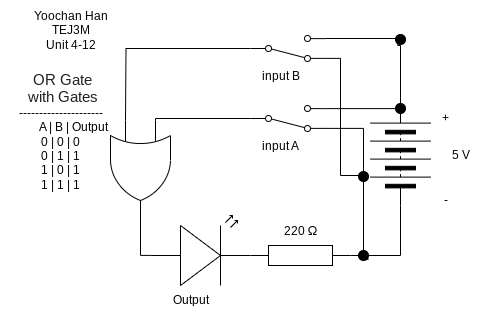

The diagram above was exported from draw.io. Its source (the exported page's mxGraphModel, read from the mxfile embedded in the PNG):
<mxGraphModel dx="766" dy="324" grid="1" gridSize="10" guides="1" tooltips="1" connect="1" arrows="1" fold="1" page="1" pageScale="1" pageWidth="827" pageHeight="1169" math="0" shadow="0">
  <root>
    <mxCell id="0" />
    <mxCell id="1" parent="0" />
    <mxCell id="62" value="Yoochan Han&lt;br&gt;TEJ3M&lt;br&gt;Unit 4-12" style="text;html=1;align=center;verticalAlign=middle;resizable=0;points=[];autosize=1;strokeColor=none;fillColor=none;" parent="1" vertex="1">
      <mxGeometry x="170" y="415" width="100" height="60" as="geometry" />
    </mxCell>
    <mxCell id="63" value="" style="pointerEvents=1;verticalLabelPosition=bottom;shadow=0;dashed=0;align=center;html=1;verticalAlign=top;shape=mxgraph.electrical.resistors.resistor_1;" parent="1" vertex="1">
      <mxGeometry x="400" y="660" width="100" height="20" as="geometry" />
    </mxCell>
    <mxCell id="64" value="" style="verticalLabelPosition=bottom;shadow=0;dashed=0;align=center;html=1;verticalAlign=top;shape=mxgraph.electrical.opto_electronics.led_2;pointerEvents=1;rotation=0;" parent="1" vertex="1">
      <mxGeometry x="300" y="630" width="100" height="70" as="geometry" />
    </mxCell>
    <mxCell id="65" value="" style="pointerEvents=1;verticalLabelPosition=bottom;shadow=0;dashed=0;align=center;html=1;verticalAlign=top;shape=mxgraph.electrical.miscellaneous.batteryStack;rotation=-90;" parent="1" vertex="1">
      <mxGeometry x="500" y="540" width="100" height="60" as="geometry" />
    </mxCell>
    <mxCell id="67" value="5 V" style="text;html=1;align=center;verticalAlign=middle;resizable=0;points=[];autosize=1;strokeColor=none;fillColor=none;" parent="1" vertex="1">
      <mxGeometry x="590" y="555" width="40" height="30" as="geometry" />
    </mxCell>
    <mxCell id="68" value="+" style="text;html=1;align=center;verticalAlign=middle;resizable=0;points=[];autosize=1;strokeColor=none;fillColor=none;" parent="1" vertex="1">
      <mxGeometry x="580" y="518" width="30" height="30" as="geometry" />
    </mxCell>
    <mxCell id="69" value="-" style="text;html=1;align=center;verticalAlign=middle;resizable=0;points=[];autosize=1;strokeColor=none;fillColor=none;" parent="1" vertex="1">
      <mxGeometry x="580" y="600" width="30" height="30" as="geometry" />
    </mxCell>
    <mxCell id="70" value="input A" style="text;html=1;align=center;verticalAlign=middle;resizable=0;points=[];autosize=1;strokeColor=none;fillColor=none;" parent="1" vertex="1">
      <mxGeometry x="400" y="546" width="60" height="30" as="geometry" />
    </mxCell>
    <mxCell id="71" style="edgeStyle=orthogonalEdgeStyle;html=1;exitX=1;exitY=0.88;exitDx=0;exitDy=0;endArrow=none;endFill=0;rounded=0;curved=0;" parent="1" source="83" edge="1">
      <mxGeometry relative="1" as="geometry">
        <mxPoint x="510" y="670" as="targetPoint" />
      </mxGeometry>
    </mxCell>
    <mxCell id="72" value="" style="html=1;shape=mxgraph.electrical.electro-mechanical.twoWaySwitch;aspect=fixed;elSwitchState=2;rotation=0;flipV=1;" parent="1" vertex="1">
      <mxGeometry x="400" y="520" width="75" height="26" as="geometry" />
    </mxCell>
    <mxCell id="73" value="" style="verticalLabelPosition=bottom;shadow=0;dashed=0;align=center;html=1;verticalAlign=top;shape=mxgraph.electrical.transmission.testPoint;" parent="1" vertex="1">
      <mxGeometry x="545" y="518" width="10" height="10" as="geometry" />
    </mxCell>
    <mxCell id="74" value="&lt;span style=&quot;box-sizing: border-box; color: rgb(33, 33, 33); font-family: Lato, sans-serif; font-size: 14.6667px; font-variant-numeric: normal; font-variant-east-asian: normal; font-variant-alternates: normal; font-variant-position: normal; font-variant-emoji: normal; text-align: start; text-wrap-mode: wrap;&quot; class=&quot;C9DxTc&quot;&gt;&amp;nbsp;OR Gate&lt;br&gt;&amp;nbsp;with Gates&lt;br&gt;&lt;/span&gt;---------------------&lt;br&gt;&lt;span style=&quot;color: rgb(0, 0, 0);&quot;&gt;&amp;nbsp; &amp;nbsp; &amp;nbsp; &amp;nbsp; &amp;nbsp;A | B&lt;/span&gt;&lt;span style=&quot;color: rgb(0, 0, 0); scrollbar-color: rgb(226, 226, 226) rgb(251, 251, 251);&quot;&gt;&amp;nbsp;| Output&lt;/span&gt;&lt;br&gt;0 | 0&lt;span style=&quot;color: rgb(0, 0, 0);&quot;&gt;&amp;nbsp;| 0&lt;/span&gt;&lt;br&gt;&lt;span style=&quot;color: rgb(0, 0, 0);&quot;&gt;0 | 1&lt;/span&gt;&lt;span style=&quot;color: rgb(0, 0, 0); scrollbar-color: rgb(226, 226, 226) rgb(251, 251, 251);&quot;&gt;&amp;nbsp;| 1&lt;br&gt;&lt;span style=&quot;color: rgb(0, 0, 0);&quot;&gt;1 | 0&lt;/span&gt;&lt;span style=&quot;color: rgb(0, 0, 0); scrollbar-color: rgb(226, 226, 226) rgb(251, 251, 251);&quot;&gt;&amp;nbsp;| 1&lt;br&gt;&lt;span style=&quot;color: rgb(0, 0, 0);&quot;&gt;1 | 1&lt;/span&gt;&lt;span style=&quot;color: rgb(0, 0, 0); scrollbar-color: rgb(226, 226, 226) rgb(251, 251, 251);&quot;&gt;&amp;nbsp;| 1&lt;/span&gt;&lt;/span&gt;&lt;/span&gt;" style="text;html=1;align=center;verticalAlign=middle;resizable=0;points=[];autosize=1;strokeColor=none;fillColor=none;" parent="1" vertex="1">
      <mxGeometry x="150" y="476" width="120" height="140" as="geometry" />
    </mxCell>
    <mxCell id="75" value="Output" style="text;html=1;align=center;verticalAlign=middle;resizable=0;points=[];autosize=1;strokeColor=none;fillColor=none;" parent="1" vertex="1">
      <mxGeometry x="310" y="700" width="60" height="30" as="geometry" />
    </mxCell>
    <mxCell id="76" style="edgeStyle=orthogonalEdgeStyle;html=1;exitX=0;exitY=0.5;exitDx=0;exitDy=0;entryX=1;entryY=0.5;entryDx=0;entryDy=0;entryPerimeter=0;endArrow=none;endFill=0;rounded=0;curved=0;" parent="1" source="65" target="63" edge="1">
      <mxGeometry relative="1" as="geometry" />
    </mxCell>
    <mxCell id="77" style="edgeStyle=orthogonalEdgeStyle;html=1;exitX=1;exitY=0.12;exitDx=0;exitDy=0;entryX=0.311;entryY=0.512;entryDx=0;entryDy=0;entryPerimeter=0;rounded=0;curved=0;endArrow=none;endFill=0;" parent="1" source="72" target="73" edge="1">
      <mxGeometry relative="1" as="geometry" />
    </mxCell>
    <mxCell id="78" style="edgeStyle=orthogonalEdgeStyle;html=1;entryX=0.5;entryY=1;entryDx=0;entryDy=0;endArrow=none;endFill=0;rounded=0;curved=0;exitX=0.24;exitY=0.766;exitDx=0;exitDy=0;exitPerimeter=0;" parent="1" source="94" target="73" edge="1">
      <mxGeometry relative="1" as="geometry">
        <mxPoint x="510" y="460" as="sourcePoint" />
        <mxPoint x="550" y="435" as="targetPoint" />
        <Array as="points">
          <mxPoint x="547" y="460" />
          <mxPoint x="550" y="460" />
        </Array>
      </mxGeometry>
    </mxCell>
    <mxCell id="80" style="edgeStyle=orthogonalEdgeStyle;html=1;entryX=0;entryY=0.57;entryDx=0;entryDy=0;entryPerimeter=0;endArrow=none;endFill=0;rounded=0;curved=0;" parent="1" target="64" edge="1">
      <mxGeometry relative="1" as="geometry">
        <mxPoint x="290" y="620" as="sourcePoint" />
        <Array as="points">
          <mxPoint x="290" y="670" />
        </Array>
      </mxGeometry>
    </mxCell>
    <mxCell id="82" value="" style="edgeStyle=orthogonalEdgeStyle;html=1;exitX=1;exitY=0.88;exitDx=0;exitDy=0;endArrow=none;endFill=0;rounded=0;curved=0;" parent="1" source="72" target="83" edge="1">
      <mxGeometry relative="1" as="geometry">
        <mxPoint x="510" y="670" as="targetPoint" />
        <mxPoint x="475" y="539" as="sourcePoint" />
      </mxGeometry>
    </mxCell>
    <mxCell id="83" value="" style="verticalLabelPosition=bottom;shadow=0;dashed=0;align=center;html=1;verticalAlign=top;shape=mxgraph.electrical.transmission.testPoint;" parent="1" vertex="1">
      <mxGeometry x="508" y="665" width="10" height="10" as="geometry" />
    </mxCell>
    <mxCell id="84" value="&lt;div style=&quot;text-align: center;&quot;&gt;&lt;span style=&quot;text-align: start; background-color: transparent; font-size: 12px;&quot;&gt;220&amp;nbsp;&lt;/span&gt;&lt;span style=&quot;font-size: 13px; font-family: &amp;quot;Google Sans&amp;quot;, Arial, sans-serif; text-align: start; text-wrap-mode: wrap; background-color: transparent;&quot;&gt;Ω&lt;/span&gt;&lt;/div&gt;" style="text;html=1;align=center;verticalAlign=middle;resizable=0;points=[];autosize=1;strokeColor=none;fillColor=none;" parent="1" vertex="1">
      <mxGeometry x="420" y="630" width="60" height="30" as="geometry" />
    </mxCell>
    <mxCell id="86" value="input B" style="text;html=1;align=center;verticalAlign=middle;resizable=0;points=[];autosize=1;strokeColor=none;fillColor=none;" parent="1" vertex="1">
      <mxGeometry x="400" y="476" width="60" height="30" as="geometry" />
    </mxCell>
    <mxCell id="87" value="" style="html=1;shape=mxgraph.electrical.electro-mechanical.twoWaySwitch;aspect=fixed;elSwitchState=2;rotation=0;flipV=1;" parent="1" vertex="1">
      <mxGeometry x="400" y="450" width="75" height="26" as="geometry" />
    </mxCell>
    <mxCell id="90" style="edgeStyle=orthogonalEdgeStyle;html=1;exitX=1;exitY=0.12;exitDx=0;exitDy=0;rounded=0;curved=0;endArrow=none;endFill=0;" parent="1" edge="1">
      <mxGeometry relative="1" as="geometry">
        <mxPoint x="475" y="453" as="sourcePoint" />
        <mxPoint x="550" y="453" as="targetPoint" />
      </mxGeometry>
    </mxCell>
    <mxCell id="91" value="" style="edgeStyle=orthogonalEdgeStyle;html=1;endArrow=none;endFill=0;rounded=0;curved=0;entryX=0.5;entryY=0;entryDx=0;entryDy=0;exitX=1;exitY=0.88;exitDx=0;exitDy=0;" parent="1" source="87" target="83" edge="1">
      <mxGeometry relative="1" as="geometry">
        <mxPoint x="520" y="620" as="targetPoint" />
        <mxPoint x="480" y="470" as="sourcePoint" />
        <Array as="points">
          <mxPoint x="490" y="473" />
          <mxPoint x="490" y="590" />
          <mxPoint x="513" y="590" />
        </Array>
      </mxGeometry>
    </mxCell>
    <mxCell id="93" value="" style="verticalLabelPosition=bottom;shadow=0;dashed=0;align=center;html=1;verticalAlign=top;shape=mxgraph.electrical.transmission.testPoint;" parent="1" vertex="1">
      <mxGeometry x="508" y="586" width="10" height="10" as="geometry" />
    </mxCell>
    <mxCell id="94" value="" style="verticalLabelPosition=bottom;shadow=0;dashed=0;align=center;html=1;verticalAlign=top;shape=mxgraph.electrical.transmission.testPoint;" parent="1" vertex="1">
      <mxGeometry x="545" y="449" width="10" height="10" as="geometry" />
    </mxCell>
    <mxCell id="96" style="edgeStyle=orthogonalEdgeStyle;html=1;entryX=0;entryY=0.25;entryDx=0;entryDy=0;entryPerimeter=0;endArrow=none;endFill=0;rounded=0;" parent="1" source="72" edge="1">
      <mxGeometry relative="1" as="geometry">
        <Array as="points">
          <mxPoint x="305" y="533" />
        </Array>
        <mxPoint x="305" y="535" as="targetPoint" />
      </mxGeometry>
    </mxCell>
    <mxCell id="97" style="edgeStyle=orthogonalEdgeStyle;html=1;entryX=0;entryY=0.75;entryDx=0;entryDy=0;entryPerimeter=0;endArrow=none;endFill=0;rounded=0;curved=0;" parent="1" source="87" edge="1">
      <mxGeometry relative="1" as="geometry">
        <mxPoint x="275" y="535" as="targetPoint" />
      </mxGeometry>
    </mxCell>
    <mxCell id="99" value="" style="verticalLabelPosition=bottom;shadow=0;dashed=0;align=center;html=1;verticalAlign=top;shape=mxgraph.electrical.logic_gates.logic_gate;operation=or;rotation=90;" vertex="1" parent="1">
      <mxGeometry x="240" y="555" width="100" height="60" as="geometry" />
    </mxCell>
  </root>
</mxGraphModel>